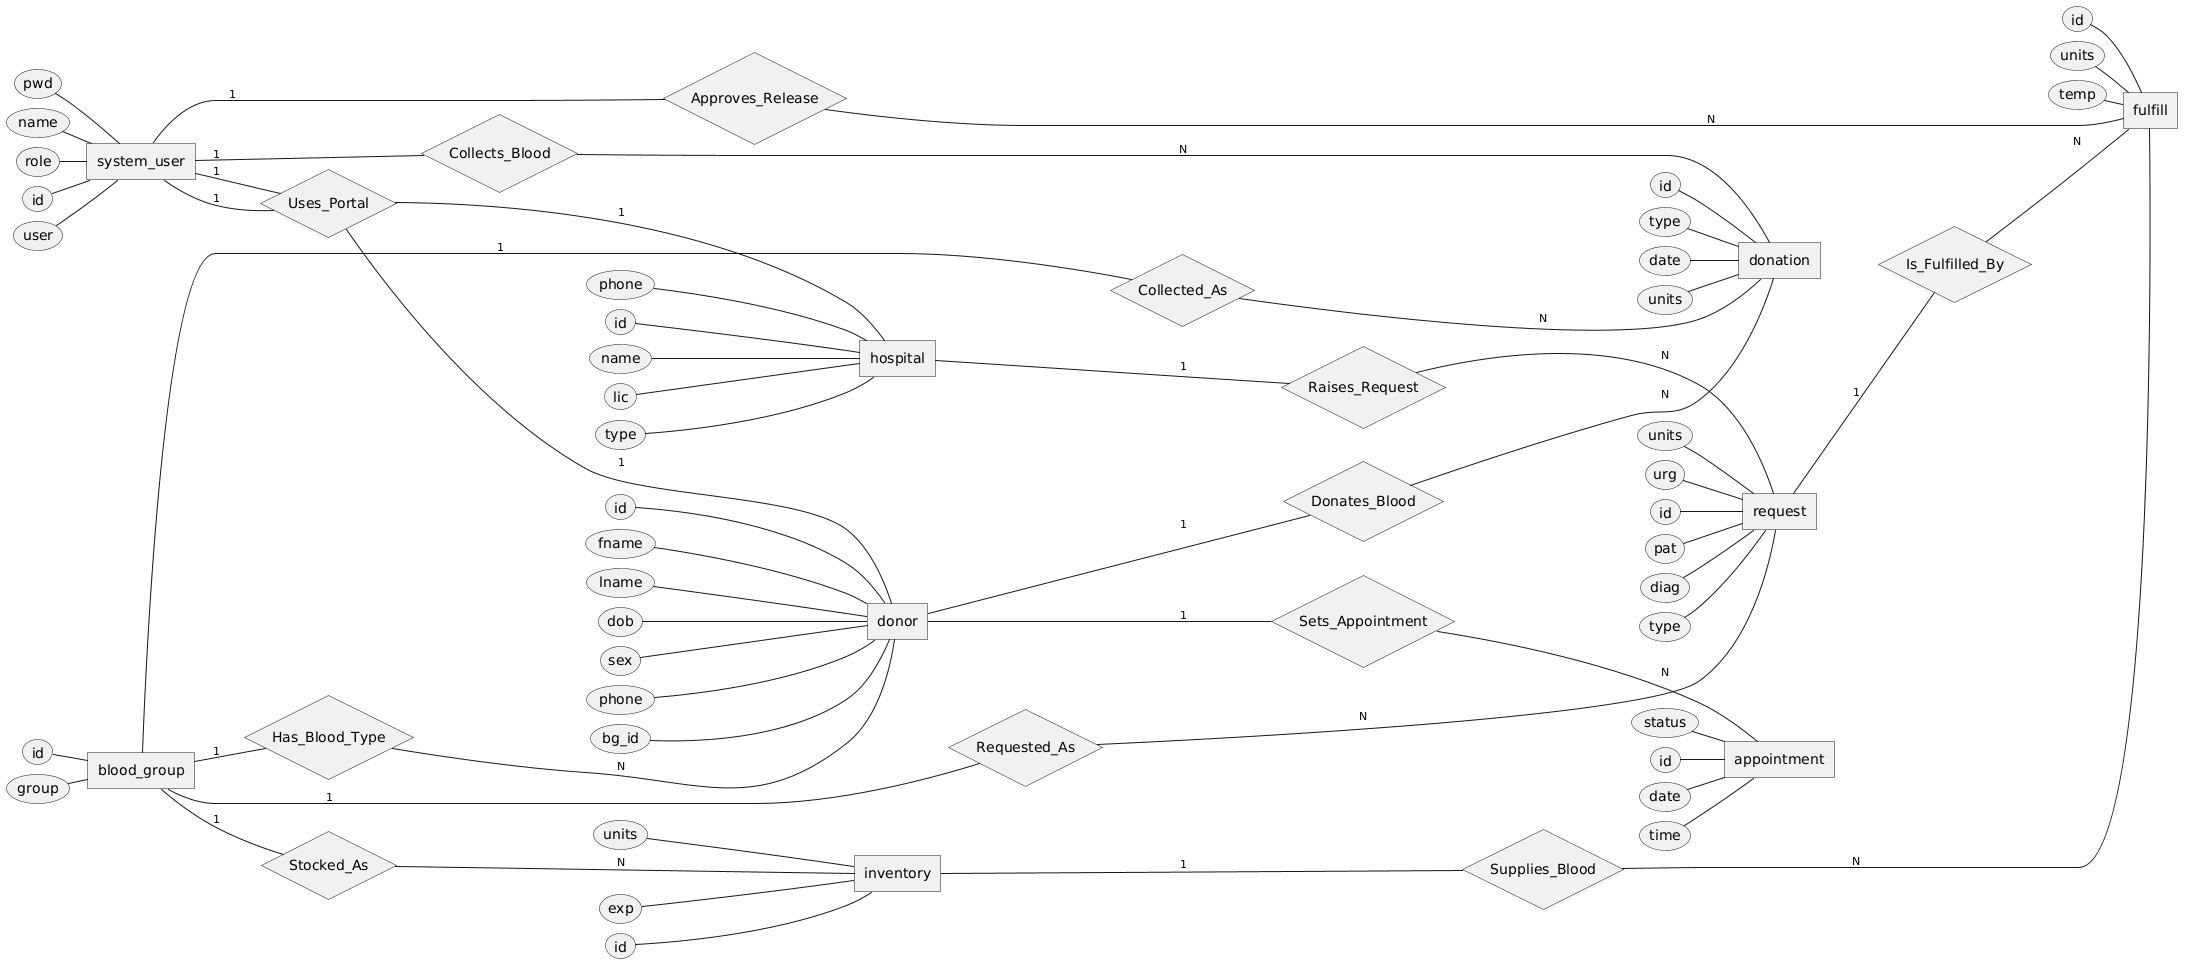

The diagram above was rendered by PlantUML. Its source (embedded in the PNG):
@startchen
' --- DIAGRAM SCALING & COMPRESSION SECRETS ---
left to right direction
skinparam nodesep 10
skinparam ranksep 10
scale max 1000 width
scale max 1000 height

entity blood_group {
    id
    group
}

entity system_user {
    id
    user
    pwd
    name
    role
}

entity donor {
    id
    fname
    lname
    dob
    sex
    phone
    bg_id
}

entity inventory {
    id
    units
    exp
}

entity hospital {
    id
    name
    lic
    type
    phone
}

entity donation {
    id
    type
    date
    units
}

entity request {
    id
    pat
    diag
    type
    units
    urg
}

entity fulfill {
    id
    units
    temp
}

entity appointment {
    id
    date
    time
    status
}

relationship Uses_Portal {
}

relationship Collects_Blood {
}

relationship Approves_Release {
}

relationship Has_Blood_Type {
}

relationship Stocked_As {
}

relationship Collected_As {
}

relationship Requested_As {
}

relationship Donates_Blood {
}

relationship Sets_Appointment {
}

relationship Raises_Request {
}

relationship Is_Fulfilled_By {
}

relationship Supplies_Blood {
}

system_user -1- Uses_Portal
Uses_Portal -1- donor
system_user -1- Uses_Portal
Uses_Portal -1- hospital

system_user -1- Collects_Blood
Collects_Blood -N- donation

system_user -1- Approves_Release
Approves_Release -N- fulfill

blood_group -1- Has_Blood_Type
Has_Blood_Type -N- donor

blood_group -1- Stocked_As
Stocked_As -N- inventory

blood_group -1- Collected_As
Collected_As -N- donation

blood_group -1- Requested_As
Requested_As -N- request

donor -1- Donates_Blood
Donates_Blood -N- donation

donor -1- Sets_Appointment
Sets_Appointment -N- appointment

hospital -1- Raises_Request
Raises_Request -N- request

request -1- Is_Fulfilled_By
Is_Fulfilled_By -N- fulfill

inventory -1- Supplies_Blood
Supplies_Blood -N- fulfill

@endchen